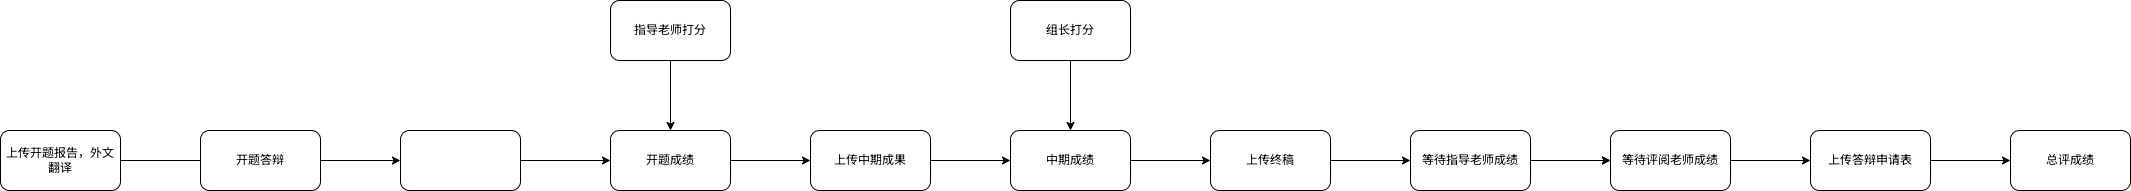

The diagram above was exported from draw.io. Its source (the exported page's mxGraphModel, read from the mxfile embedded in the PNG):
<mxGraphModel dx="1768" dy="627" grid="1" gridSize="10" guides="1" tooltips="1" connect="1" arrows="1" fold="1" page="1" pageScale="1" pageWidth="827" pageHeight="1169" math="0" shadow="0">
  <root>
    <mxCell id="0" />
    <mxCell id="1" parent="0" />
    <mxCell id="4" value="" style="edgeStyle=orthogonalEdgeStyle;rounded=0;orthogonalLoop=1;jettySize=auto;html=1;" parent="1" source="2" edge="1">
      <mxGeometry relative="1" as="geometry">
        <mxPoint x="160" y="290" as="targetPoint" />
      </mxGeometry>
    </mxCell>
    <mxCell id="2" value="上传开题报告，外文翻译" style="rounded=1;whiteSpace=wrap;html=1;" parent="1" vertex="1">
      <mxGeometry x="-120" y="260" width="120" height="60" as="geometry" />
    </mxCell>
    <mxCell id="29" value="" style="edgeStyle=orthogonalEdgeStyle;rounded=0;orthogonalLoop=1;jettySize=auto;html=1;" edge="1" parent="1" source="5" target="28">
      <mxGeometry relative="1" as="geometry" />
    </mxCell>
    <mxCell id="5" value="开题答辩" style="whiteSpace=wrap;html=1;rounded=1;" parent="1" vertex="1">
      <mxGeometry x="80" y="260" width="120" height="60" as="geometry" />
    </mxCell>
    <mxCell id="10" value="" style="edgeStyle=orthogonalEdgeStyle;rounded=0;orthogonalLoop=1;jettySize=auto;html=1;" parent="1" source="7" target="9" edge="1">
      <mxGeometry relative="1" as="geometry" />
    </mxCell>
    <mxCell id="7" value="开题成绩" style="whiteSpace=wrap;html=1;rounded=1;" parent="1" vertex="1">
      <mxGeometry x="490" y="260" width="120" height="60" as="geometry" />
    </mxCell>
    <mxCell id="12" value="" style="edgeStyle=orthogonalEdgeStyle;rounded=0;orthogonalLoop=1;jettySize=auto;html=1;" parent="1" source="9" target="11" edge="1">
      <mxGeometry relative="1" as="geometry" />
    </mxCell>
    <mxCell id="9" value="上传中期成果" style="whiteSpace=wrap;html=1;rounded=1;" parent="1" vertex="1">
      <mxGeometry x="690" y="260" width="120" height="60" as="geometry" />
    </mxCell>
    <mxCell id="14" value="" style="edgeStyle=orthogonalEdgeStyle;rounded=0;orthogonalLoop=1;jettySize=auto;html=1;" parent="1" source="11" target="13" edge="1">
      <mxGeometry relative="1" as="geometry" />
    </mxCell>
    <mxCell id="11" value="中期成绩" style="whiteSpace=wrap;html=1;rounded=1;" parent="1" vertex="1">
      <mxGeometry x="890" y="260" width="120" height="60" as="geometry" />
    </mxCell>
    <mxCell id="16" value="" style="edgeStyle=orthogonalEdgeStyle;rounded=0;orthogonalLoop=1;jettySize=auto;html=1;" parent="1" source="13" target="15" edge="1">
      <mxGeometry relative="1" as="geometry" />
    </mxCell>
    <mxCell id="13" value="上传终稿" style="whiteSpace=wrap;html=1;rounded=1;" parent="1" vertex="1">
      <mxGeometry x="1090" y="260" width="120" height="60" as="geometry" />
    </mxCell>
    <mxCell id="18" value="" style="edgeStyle=orthogonalEdgeStyle;rounded=0;orthogonalLoop=1;jettySize=auto;html=1;" parent="1" source="15" target="17" edge="1">
      <mxGeometry relative="1" as="geometry" />
    </mxCell>
    <mxCell id="19" value="" style="edgeStyle=orthogonalEdgeStyle;rounded=0;orthogonalLoop=1;jettySize=auto;html=1;" parent="1" source="15" target="17" edge="1">
      <mxGeometry relative="1" as="geometry" />
    </mxCell>
    <mxCell id="15" value="等待指导老师成绩" style="whiteSpace=wrap;html=1;rounded=1;" parent="1" vertex="1">
      <mxGeometry x="1290" y="260" width="120" height="60" as="geometry" />
    </mxCell>
    <mxCell id="21" value="" style="edgeStyle=orthogonalEdgeStyle;rounded=0;orthogonalLoop=1;jettySize=auto;html=1;" parent="1" source="17" target="20" edge="1">
      <mxGeometry relative="1" as="geometry" />
    </mxCell>
    <mxCell id="17" value="等待评阅老师成绩" style="whiteSpace=wrap;html=1;rounded=1;" parent="1" vertex="1">
      <mxGeometry x="1490" y="260" width="120" height="60" as="geometry" />
    </mxCell>
    <mxCell id="23" value="" style="edgeStyle=orthogonalEdgeStyle;rounded=0;orthogonalLoop=1;jettySize=auto;html=1;" parent="1" source="20" target="22" edge="1">
      <mxGeometry relative="1" as="geometry" />
    </mxCell>
    <mxCell id="20" value="上传答辩申请表" style="whiteSpace=wrap;html=1;rounded=1;" parent="1" vertex="1">
      <mxGeometry x="1690" y="260" width="120" height="60" as="geometry" />
    </mxCell>
    <mxCell id="22" value="总评成绩" style="whiteSpace=wrap;html=1;rounded=1;" parent="1" vertex="1">
      <mxGeometry x="1890" y="260" width="120" height="60" as="geometry" />
    </mxCell>
    <mxCell id="25" value="" style="edgeStyle=orthogonalEdgeStyle;rounded=0;orthogonalLoop=1;jettySize=auto;html=1;" edge="1" parent="1" source="24" target="7">
      <mxGeometry relative="1" as="geometry" />
    </mxCell>
    <mxCell id="24" value="指导老师打分" style="rounded=1;whiteSpace=wrap;html=1;" vertex="1" parent="1">
      <mxGeometry x="490" y="130" width="120" height="60" as="geometry" />
    </mxCell>
    <mxCell id="27" value="" style="edgeStyle=orthogonalEdgeStyle;rounded=0;orthogonalLoop=1;jettySize=auto;html=1;" edge="1" parent="1" source="26" target="11">
      <mxGeometry relative="1" as="geometry" />
    </mxCell>
    <mxCell id="26" value="组长打分" style="rounded=1;whiteSpace=wrap;html=1;" vertex="1" parent="1">
      <mxGeometry x="890" y="130" width="120" height="60" as="geometry" />
    </mxCell>
    <mxCell id="30" value="" style="edgeStyle=orthogonalEdgeStyle;rounded=0;orthogonalLoop=1;jettySize=auto;html=1;" edge="1" parent="1" source="28" target="7">
      <mxGeometry relative="1" as="geometry" />
    </mxCell>
    <mxCell id="28" value="" style="whiteSpace=wrap;html=1;rounded=1;" vertex="1" parent="1">
      <mxGeometry x="280" y="260" width="120" height="60" as="geometry" />
    </mxCell>
  </root>
</mxGraphModel>